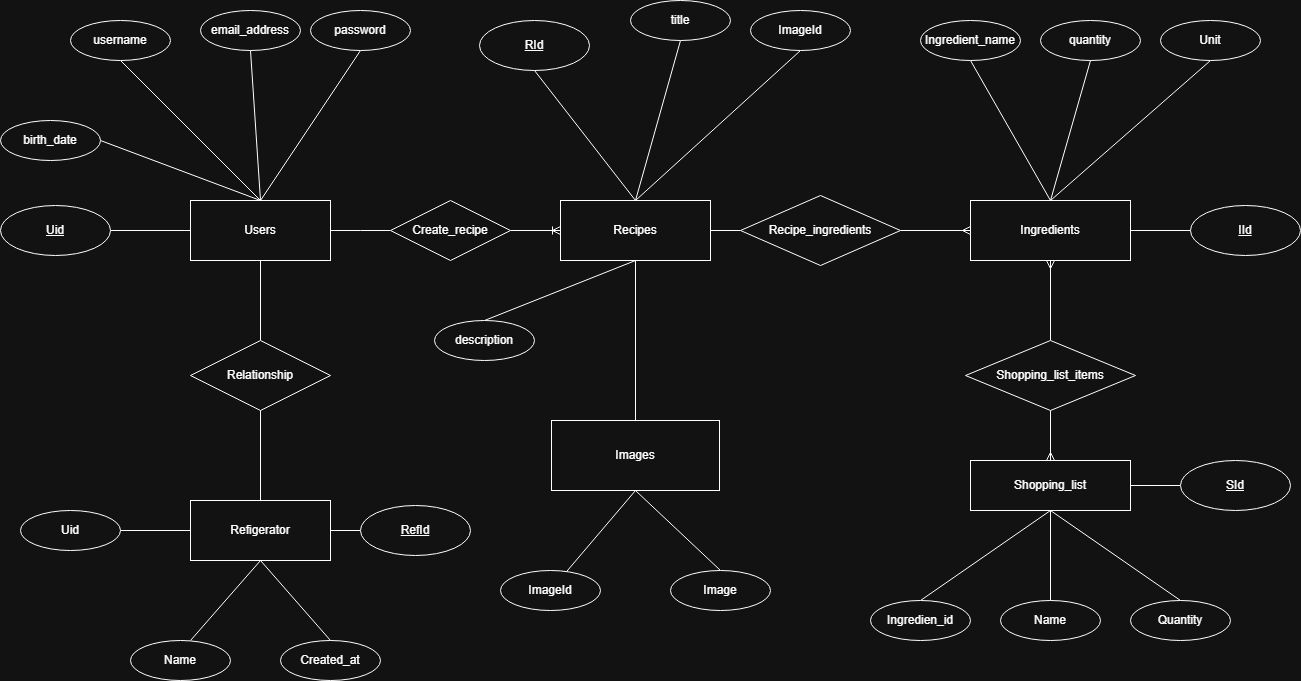

The diagram above was exported from draw.io. Its source (the exported page's mxGraphModel, read from the mxfile embedded in the PNG):
<mxGraphModel dx="2253" dy="897" grid="1" gridSize="10" guides="1" tooltips="1" connect="1" arrows="1" fold="1" page="1" pageScale="1" pageWidth="827" pageHeight="1169" math="0" shadow="0">
  <root>
    <mxCell id="0" />
    <mxCell id="1" parent="0" />
    <mxCell id="8MKTWmTE74BqGk28BC-t-56" style="edgeStyle=none;rounded=0;orthogonalLoop=1;jettySize=auto;html=1;exitX=0.5;exitY=1;exitDx=0;exitDy=0;entryX=0.5;entryY=0;entryDx=0;entryDy=0;endArrow=none;endFill=0;" edge="1" parent="1" source="8MKTWmTE74BqGk28BC-t-4" target="8MKTWmTE74BqGk28BC-t-55">
      <mxGeometry relative="1" as="geometry" />
    </mxCell>
    <mxCell id="8MKTWmTE74BqGk28BC-t-4" value="Recipes" style="whiteSpace=wrap;html=1;align=center;" vertex="1" parent="1">
      <mxGeometry x="440" y="340" width="150" height="60" as="geometry" />
    </mxCell>
    <mxCell id="8MKTWmTE74BqGk28BC-t-24" style="edgeStyle=orthogonalEdgeStyle;rounded=0;orthogonalLoop=1;jettySize=auto;html=1;exitX=0.5;exitY=1;exitDx=0;exitDy=0;endArrow=none;endFill=0;" edge="1" parent="1" source="8MKTWmTE74BqGk28BC-t-5" target="8MKTWmTE74BqGk28BC-t-23">
      <mxGeometry relative="1" as="geometry" />
    </mxCell>
    <mxCell id="8MKTWmTE74BqGk28BC-t-34" style="edgeStyle=none;rounded=0;orthogonalLoop=1;jettySize=auto;html=1;exitX=0;exitY=0.5;exitDx=0;exitDy=0;entryX=1;entryY=0.5;entryDx=0;entryDy=0;endArrow=none;endFill=0;" edge="1" parent="1" source="8MKTWmTE74BqGk28BC-t-5" target="8MKTWmTE74BqGk28BC-t-27">
      <mxGeometry relative="1" as="geometry" />
    </mxCell>
    <mxCell id="8MKTWmTE74BqGk28BC-t-5" value="Users" style="whiteSpace=wrap;html=1;align=center;" vertex="1" parent="1">
      <mxGeometry x="70" y="340" width="140" height="60" as="geometry" />
    </mxCell>
    <mxCell id="8MKTWmTE74BqGk28BC-t-6" value="Create_recipe" style="shape=rhombus;perimeter=rhombusPerimeter;whiteSpace=wrap;html=1;align=center;" vertex="1" parent="1">
      <mxGeometry x="270" y="340" width="120" height="60" as="geometry" />
    </mxCell>
    <mxCell id="8MKTWmTE74BqGk28BC-t-7" value="" style="edgeStyle=entityRelationEdgeStyle;fontSize=12;html=1;endArrow=ERoneToMany;rounded=0;entryX=0;entryY=0.5;entryDx=0;entryDy=0;exitX=1;exitY=0.5;exitDx=0;exitDy=0;" edge="1" parent="1" source="8MKTWmTE74BqGk28BC-t-6" target="8MKTWmTE74BqGk28BC-t-4">
      <mxGeometry width="100" height="100" relative="1" as="geometry">
        <mxPoint x="360" y="610" as="sourcePoint" />
        <mxPoint x="460" y="510" as="targetPoint" />
      </mxGeometry>
    </mxCell>
    <mxCell id="8MKTWmTE74BqGk28BC-t-8" value="" style="edgeStyle=entityRelationEdgeStyle;fontSize=12;html=1;endArrow=none;startArrow=none;rounded=0;exitX=1;exitY=0.5;exitDx=0;exitDy=0;startFill=0;endFill=0;" edge="1" parent="1" source="8MKTWmTE74BqGk28BC-t-5" target="8MKTWmTE74BqGk28BC-t-6">
      <mxGeometry width="100" height="100" relative="1" as="geometry">
        <mxPoint x="360" y="610" as="sourcePoint" />
        <mxPoint x="460" y="510" as="targetPoint" />
      </mxGeometry>
    </mxCell>
    <mxCell id="8MKTWmTE74BqGk28BC-t-12" style="edgeStyle=orthogonalEdgeStyle;rounded=0;orthogonalLoop=1;jettySize=auto;html=1;exitX=0;exitY=0.5;exitDx=0;exitDy=0;entryX=1;entryY=0.5;entryDx=0;entryDy=0;endArrow=none;endFill=0;" edge="1" parent="1" source="8MKTWmTE74BqGk28BC-t-9" target="8MKTWmTE74BqGk28BC-t-4">
      <mxGeometry relative="1" as="geometry" />
    </mxCell>
    <mxCell id="8MKTWmTE74BqGk28BC-t-14" style="edgeStyle=orthogonalEdgeStyle;rounded=0;orthogonalLoop=1;jettySize=auto;html=1;exitX=1;exitY=0.5;exitDx=0;exitDy=0;entryX=0;entryY=0.5;entryDx=0;entryDy=0;endArrow=ERmany;endFill=0;" edge="1" parent="1" source="8MKTWmTE74BqGk28BC-t-9" target="8MKTWmTE74BqGk28BC-t-13">
      <mxGeometry relative="1" as="geometry" />
    </mxCell>
    <mxCell id="8MKTWmTE74BqGk28BC-t-9" value="Recipe_ingredients" style="shape=rhombus;perimeter=rhombusPerimeter;whiteSpace=wrap;html=1;align=center;" vertex="1" parent="1">
      <mxGeometry x="620" y="335" width="160" height="70" as="geometry" />
    </mxCell>
    <mxCell id="8MKTWmTE74BqGk28BC-t-19" style="edgeStyle=orthogonalEdgeStyle;rounded=0;orthogonalLoop=1;jettySize=auto;html=1;exitX=0.5;exitY=1;exitDx=0;exitDy=0;entryX=0.5;entryY=0;entryDx=0;entryDy=0;endArrow=none;endFill=0;startArrow=ERmany;startFill=0;" edge="1" parent="1" source="8MKTWmTE74BqGk28BC-t-13" target="8MKTWmTE74BqGk28BC-t-18">
      <mxGeometry relative="1" as="geometry" />
    </mxCell>
    <mxCell id="8MKTWmTE74BqGk28BC-t-33" style="edgeStyle=none;rounded=0;orthogonalLoop=1;jettySize=auto;html=1;exitX=1;exitY=0.5;exitDx=0;exitDy=0;entryX=0;entryY=0.5;entryDx=0;entryDy=0;endArrow=none;endFill=0;" edge="1" parent="1" source="8MKTWmTE74BqGk28BC-t-13" target="8MKTWmTE74BqGk28BC-t-29">
      <mxGeometry relative="1" as="geometry" />
    </mxCell>
    <mxCell id="8MKTWmTE74BqGk28BC-t-13" value="Ingredients" style="whiteSpace=wrap;html=1;align=center;" vertex="1" parent="1">
      <mxGeometry x="850" y="340" width="160" height="60" as="geometry" />
    </mxCell>
    <mxCell id="8MKTWmTE74BqGk28BC-t-18" value="Shopping_list_items" style="shape=rhombus;perimeter=rhombusPerimeter;whiteSpace=wrap;html=1;align=center;" vertex="1" parent="1">
      <mxGeometry x="845" y="480" width="170" height="70" as="geometry" />
    </mxCell>
    <mxCell id="8MKTWmTE74BqGk28BC-t-21" style="edgeStyle=orthogonalEdgeStyle;rounded=0;orthogonalLoop=1;jettySize=auto;html=1;exitX=0.5;exitY=0;exitDx=0;exitDy=0;endArrow=none;endFill=0;startArrow=ERmany;startFill=0;" edge="1" parent="1" source="8MKTWmTE74BqGk28BC-t-20" target="8MKTWmTE74BqGk28BC-t-18">
      <mxGeometry relative="1" as="geometry" />
    </mxCell>
    <mxCell id="8MKTWmTE74BqGk28BC-t-32" style="edgeStyle=orthogonalEdgeStyle;rounded=0;orthogonalLoop=1;jettySize=auto;html=1;exitX=1;exitY=0.5;exitDx=0;exitDy=0;endArrow=none;endFill=0;" edge="1" parent="1" source="8MKTWmTE74BqGk28BC-t-20" target="8MKTWmTE74BqGk28BC-t-30">
      <mxGeometry relative="1" as="geometry" />
    </mxCell>
    <mxCell id="8MKTWmTE74BqGk28BC-t-80" style="edgeStyle=none;rounded=0;orthogonalLoop=1;jettySize=auto;html=1;exitX=0.5;exitY=1;exitDx=0;exitDy=0;entryX=0.5;entryY=0;entryDx=0;entryDy=0;endArrow=none;endFill=0;" edge="1" parent="1" source="8MKTWmTE74BqGk28BC-t-20" target="8MKTWmTE74BqGk28BC-t-79">
      <mxGeometry relative="1" as="geometry" />
    </mxCell>
    <mxCell id="8MKTWmTE74BqGk28BC-t-81" style="edgeStyle=none;rounded=0;orthogonalLoop=1;jettySize=auto;html=1;exitX=0.5;exitY=1;exitDx=0;exitDy=0;entryX=0.5;entryY=0;entryDx=0;entryDy=0;endArrow=none;endFill=0;" edge="1" parent="1" source="8MKTWmTE74BqGk28BC-t-20" target="8MKTWmTE74BqGk28BC-t-78">
      <mxGeometry relative="1" as="geometry" />
    </mxCell>
    <mxCell id="8MKTWmTE74BqGk28BC-t-82" style="edgeStyle=none;rounded=0;orthogonalLoop=1;jettySize=auto;html=1;exitX=0.5;exitY=1;exitDx=0;exitDy=0;entryX=0.5;entryY=0;entryDx=0;entryDy=0;endArrow=none;endFill=0;" edge="1" parent="1" source="8MKTWmTE74BqGk28BC-t-20" target="8MKTWmTE74BqGk28BC-t-77">
      <mxGeometry relative="1" as="geometry" />
    </mxCell>
    <mxCell id="8MKTWmTE74BqGk28BC-t-20" value="Shopping_list" style="whiteSpace=wrap;html=1;align=center;" vertex="1" parent="1">
      <mxGeometry x="850" y="600" width="160" height="50" as="geometry" />
    </mxCell>
    <mxCell id="8MKTWmTE74BqGk28BC-t-26" style="edgeStyle=orthogonalEdgeStyle;rounded=0;orthogonalLoop=1;jettySize=auto;html=1;exitX=0.5;exitY=1;exitDx=0;exitDy=0;entryX=0.5;entryY=0;entryDx=0;entryDy=0;endArrow=none;endFill=0;" edge="1" parent="1" source="8MKTWmTE74BqGk28BC-t-23" target="8MKTWmTE74BqGk28BC-t-25">
      <mxGeometry relative="1" as="geometry" />
    </mxCell>
    <mxCell id="8MKTWmTE74BqGk28BC-t-23" value="Relationship" style="shape=rhombus;perimeter=rhombusPerimeter;whiteSpace=wrap;html=1;align=center;" vertex="1" parent="1">
      <mxGeometry x="70" y="480" width="140" height="70" as="geometry" />
    </mxCell>
    <mxCell id="8MKTWmTE74BqGk28BC-t-68" style="edgeStyle=none;rounded=0;orthogonalLoop=1;jettySize=auto;html=1;exitX=0.5;exitY=1;exitDx=0;exitDy=0;entryX=0.5;entryY=0;entryDx=0;entryDy=0;endArrow=none;endFill=0;" edge="1" parent="1" source="8MKTWmTE74BqGk28BC-t-25" target="8MKTWmTE74BqGk28BC-t-67">
      <mxGeometry relative="1" as="geometry" />
    </mxCell>
    <mxCell id="8MKTWmTE74BqGk28BC-t-70" style="edgeStyle=none;rounded=0;orthogonalLoop=1;jettySize=auto;html=1;exitX=0;exitY=0.5;exitDx=0;exitDy=0;entryX=1;entryY=0.5;entryDx=0;entryDy=0;endArrow=none;endFill=0;" edge="1" parent="1" source="8MKTWmTE74BqGk28BC-t-25" target="8MKTWmTE74BqGk28BC-t-65">
      <mxGeometry relative="1" as="geometry" />
    </mxCell>
    <mxCell id="8MKTWmTE74BqGk28BC-t-25" value="Refigerator" style="whiteSpace=wrap;html=1;align=center;" vertex="1" parent="1">
      <mxGeometry x="70" y="640" width="140" height="60" as="geometry" />
    </mxCell>
    <mxCell id="8MKTWmTE74BqGk28BC-t-27" value="Uid" style="ellipse;whiteSpace=wrap;html=1;align=center;fontStyle=4;" vertex="1" parent="1">
      <mxGeometry x="-120" y="345" width="110" height="50" as="geometry" />
    </mxCell>
    <mxCell id="8MKTWmTE74BqGk28BC-t-35" style="edgeStyle=none;rounded=0;orthogonalLoop=1;jettySize=auto;html=1;exitX=0.5;exitY=1;exitDx=0;exitDy=0;entryX=0.5;entryY=0;entryDx=0;entryDy=0;endArrow=none;endFill=0;" edge="1" parent="1" source="8MKTWmTE74BqGk28BC-t-28" target="8MKTWmTE74BqGk28BC-t-4">
      <mxGeometry relative="1" as="geometry" />
    </mxCell>
    <mxCell id="8MKTWmTE74BqGk28BC-t-28" value="RId" style="ellipse;whiteSpace=wrap;html=1;align=center;fontStyle=4;" vertex="1" parent="1">
      <mxGeometry x="359" y="160" width="110" height="50" as="geometry" />
    </mxCell>
    <mxCell id="8MKTWmTE74BqGk28BC-t-29" value="IId" style="ellipse;whiteSpace=wrap;html=1;align=center;fontStyle=4;" vertex="1" parent="1">
      <mxGeometry x="1070" y="345" width="110" height="50" as="geometry" />
    </mxCell>
    <mxCell id="8MKTWmTE74BqGk28BC-t-30" value="SId" style="ellipse;whiteSpace=wrap;html=1;align=center;fontStyle=4;" vertex="1" parent="1">
      <mxGeometry x="1060" y="600" width="110" height="50" as="geometry" />
    </mxCell>
    <mxCell id="8MKTWmTE74BqGk28BC-t-36" style="edgeStyle=none;rounded=0;orthogonalLoop=1;jettySize=auto;html=1;exitX=0;exitY=0.5;exitDx=0;exitDy=0;endArrow=none;endFill=0;" edge="1" parent="1" source="8MKTWmTE74BqGk28BC-t-31" target="8MKTWmTE74BqGk28BC-t-25">
      <mxGeometry relative="1" as="geometry" />
    </mxCell>
    <mxCell id="8MKTWmTE74BqGk28BC-t-31" value="RefId" style="ellipse;whiteSpace=wrap;html=1;align=center;fontStyle=4;" vertex="1" parent="1">
      <mxGeometry x="240" y="645" width="110" height="50" as="geometry" />
    </mxCell>
    <mxCell id="8MKTWmTE74BqGk28BC-t-44" style="edgeStyle=none;rounded=0;orthogonalLoop=1;jettySize=auto;html=1;exitX=0.5;exitY=1;exitDx=0;exitDy=0;entryX=0.5;entryY=0;entryDx=0;entryDy=0;endArrow=none;endFill=0;" edge="1" parent="1" source="8MKTWmTE74BqGk28BC-t-37" target="8MKTWmTE74BqGk28BC-t-5">
      <mxGeometry relative="1" as="geometry" />
    </mxCell>
    <mxCell id="8MKTWmTE74BqGk28BC-t-37" value="username" style="ellipse;whiteSpace=wrap;html=1;align=center;" vertex="1" parent="1">
      <mxGeometry x="-50" y="160" width="100" height="40" as="geometry" />
    </mxCell>
    <mxCell id="8MKTWmTE74BqGk28BC-t-45" style="edgeStyle=none;rounded=0;orthogonalLoop=1;jettySize=auto;html=1;exitX=0.5;exitY=1;exitDx=0;exitDy=0;endArrow=none;endFill=0;" edge="1" parent="1" source="8MKTWmTE74BqGk28BC-t-39">
      <mxGeometry relative="1" as="geometry">
        <mxPoint x="140" y="340" as="targetPoint" />
      </mxGeometry>
    </mxCell>
    <mxCell id="8MKTWmTE74BqGk28BC-t-39" value="email_address" style="ellipse;whiteSpace=wrap;html=1;align=center;" vertex="1" parent="1">
      <mxGeometry x="80" y="150" width="100" height="40" as="geometry" />
    </mxCell>
    <mxCell id="8MKTWmTE74BqGk28BC-t-46" style="edgeStyle=none;rounded=0;orthogonalLoop=1;jettySize=auto;html=1;exitX=0.5;exitY=1;exitDx=0;exitDy=0;endArrow=none;endFill=0;" edge="1" parent="1" source="8MKTWmTE74BqGk28BC-t-40">
      <mxGeometry relative="1" as="geometry">
        <mxPoint x="140" y="340" as="targetPoint" />
      </mxGeometry>
    </mxCell>
    <mxCell id="8MKTWmTE74BqGk28BC-t-40" value="password" style="ellipse;whiteSpace=wrap;html=1;align=center;" vertex="1" parent="1">
      <mxGeometry x="190" y="150" width="100" height="40" as="geometry" />
    </mxCell>
    <mxCell id="8MKTWmTE74BqGk28BC-t-43" style="edgeStyle=none;rounded=0;orthogonalLoop=1;jettySize=auto;html=1;exitX=1;exitY=0.5;exitDx=0;exitDy=0;entryX=0.5;entryY=0;entryDx=0;entryDy=0;endArrow=none;endFill=0;" edge="1" parent="1" source="8MKTWmTE74BqGk28BC-t-41" target="8MKTWmTE74BqGk28BC-t-5">
      <mxGeometry relative="1" as="geometry" />
    </mxCell>
    <mxCell id="8MKTWmTE74BqGk28BC-t-41" value="birth_date" style="ellipse;whiteSpace=wrap;html=1;align=center;" vertex="1" parent="1">
      <mxGeometry x="-120" y="260" width="100" height="40" as="geometry" />
    </mxCell>
    <mxCell id="8MKTWmTE74BqGk28BC-t-48" style="edgeStyle=none;rounded=0;orthogonalLoop=1;jettySize=auto;html=1;exitX=0.5;exitY=1;exitDx=0;exitDy=0;entryX=0.5;entryY=0;entryDx=0;entryDy=0;endArrow=none;endFill=0;" edge="1" parent="1" source="8MKTWmTE74BqGk28BC-t-47" target="8MKTWmTE74BqGk28BC-t-4">
      <mxGeometry relative="1" as="geometry" />
    </mxCell>
    <mxCell id="8MKTWmTE74BqGk28BC-t-47" value="title" style="ellipse;whiteSpace=wrap;html=1;align=center;" vertex="1" parent="1">
      <mxGeometry x="510" y="140" width="100" height="40" as="geometry" />
    </mxCell>
    <mxCell id="8MKTWmTE74BqGk28BC-t-50" style="edgeStyle=none;rounded=0;orthogonalLoop=1;jettySize=auto;html=1;exitX=0.5;exitY=0;exitDx=0;exitDy=0;entryX=0.5;entryY=1;entryDx=0;entryDy=0;endArrow=none;endFill=0;" edge="1" parent="1" source="8MKTWmTE74BqGk28BC-t-49" target="8MKTWmTE74BqGk28BC-t-4">
      <mxGeometry relative="1" as="geometry" />
    </mxCell>
    <mxCell id="8MKTWmTE74BqGk28BC-t-49" value="description" style="ellipse;whiteSpace=wrap;html=1;align=center;" vertex="1" parent="1">
      <mxGeometry x="314" y="460" width="100" height="40" as="geometry" />
    </mxCell>
    <mxCell id="8MKTWmTE74BqGk28BC-t-59" style="edgeStyle=none;rounded=0;orthogonalLoop=1;jettySize=auto;html=1;exitX=0.5;exitY=1;exitDx=0;exitDy=0;endArrow=none;endFill=0;" edge="1" parent="1" source="8MKTWmTE74BqGk28BC-t-55" target="8MKTWmTE74BqGk28BC-t-58">
      <mxGeometry relative="1" as="geometry" />
    </mxCell>
    <mxCell id="8MKTWmTE74BqGk28BC-t-61" style="edgeStyle=none;rounded=0;orthogonalLoop=1;jettySize=auto;html=1;exitX=0.5;exitY=1;exitDx=0;exitDy=0;entryX=0.5;entryY=0;entryDx=0;entryDy=0;endArrow=none;endFill=0;" edge="1" parent="1" source="8MKTWmTE74BqGk28BC-t-55" target="8MKTWmTE74BqGk28BC-t-60">
      <mxGeometry relative="1" as="geometry" />
    </mxCell>
    <mxCell id="8MKTWmTE74BqGk28BC-t-55" value="Images" style="whiteSpace=wrap;html=1;align=center;" vertex="1" parent="1">
      <mxGeometry x="431" y="560" width="168" height="70" as="geometry" />
    </mxCell>
    <mxCell id="8MKTWmTE74BqGk28BC-t-58" value="ImageId" style="ellipse;whiteSpace=wrap;html=1;align=center;" vertex="1" parent="1">
      <mxGeometry x="380" y="710" width="100" height="40" as="geometry" />
    </mxCell>
    <mxCell id="8MKTWmTE74BqGk28BC-t-60" value="Image" style="ellipse;whiteSpace=wrap;html=1;align=center;" vertex="1" parent="1">
      <mxGeometry x="550" y="710" width="100" height="40" as="geometry" />
    </mxCell>
    <mxCell id="8MKTWmTE74BqGk28BC-t-64" style="edgeStyle=none;rounded=0;orthogonalLoop=1;jettySize=auto;html=1;exitX=0.5;exitY=1;exitDx=0;exitDy=0;entryX=0.5;entryY=0;entryDx=0;entryDy=0;endArrow=none;endFill=0;" edge="1" parent="1" source="8MKTWmTE74BqGk28BC-t-63" target="8MKTWmTE74BqGk28BC-t-4">
      <mxGeometry relative="1" as="geometry" />
    </mxCell>
    <mxCell id="8MKTWmTE74BqGk28BC-t-63" value="ImageId" style="ellipse;whiteSpace=wrap;html=1;align=center;" vertex="1" parent="1">
      <mxGeometry x="630" y="150" width="100" height="40" as="geometry" />
    </mxCell>
    <mxCell id="8MKTWmTE74BqGk28BC-t-65" value="Uid" style="ellipse;whiteSpace=wrap;html=1;align=center;" vertex="1" parent="1">
      <mxGeometry x="-100" y="650" width="100" height="40" as="geometry" />
    </mxCell>
    <mxCell id="8MKTWmTE74BqGk28BC-t-66" value="Name" style="ellipse;whiteSpace=wrap;html=1;align=center;" vertex="1" parent="1">
      <mxGeometry x="10" y="780" width="100" height="40" as="geometry" />
    </mxCell>
    <mxCell id="8MKTWmTE74BqGk28BC-t-67" value="Created_at" style="ellipse;whiteSpace=wrap;html=1;align=center;" vertex="1" parent="1">
      <mxGeometry x="160" y="780" width="100" height="40" as="geometry" />
    </mxCell>
    <mxCell id="8MKTWmTE74BqGk28BC-t-69" style="edgeStyle=none;rounded=0;orthogonalLoop=1;jettySize=auto;html=1;exitX=0.5;exitY=1;exitDx=0;exitDy=0;entryX=0.6;entryY=0;entryDx=0;entryDy=0;entryPerimeter=0;endArrow=none;endFill=0;" edge="1" parent="1" source="8MKTWmTE74BqGk28BC-t-25" target="8MKTWmTE74BqGk28BC-t-66">
      <mxGeometry relative="1" as="geometry" />
    </mxCell>
    <mxCell id="8MKTWmTE74BqGk28BC-t-72" style="edgeStyle=none;rounded=0;orthogonalLoop=1;jettySize=auto;html=1;exitX=0.5;exitY=1;exitDx=0;exitDy=0;entryX=0.5;entryY=0;entryDx=0;entryDy=0;endArrow=none;endFill=0;" edge="1" parent="1" source="8MKTWmTE74BqGk28BC-t-71" target="8MKTWmTE74BqGk28BC-t-13">
      <mxGeometry relative="1" as="geometry" />
    </mxCell>
    <mxCell id="8MKTWmTE74BqGk28BC-t-71" value="Ingredient_name" style="ellipse;whiteSpace=wrap;html=1;align=center;" vertex="1" parent="1">
      <mxGeometry x="800" y="160" width="100" height="40" as="geometry" />
    </mxCell>
    <mxCell id="8MKTWmTE74BqGk28BC-t-73" value="quantity" style="ellipse;whiteSpace=wrap;html=1;align=center;" vertex="1" parent="1">
      <mxGeometry x="920" y="160" width="100" height="40" as="geometry" />
    </mxCell>
    <mxCell id="8MKTWmTE74BqGk28BC-t-76" style="edgeStyle=none;rounded=0;orthogonalLoop=1;jettySize=auto;html=1;exitX=0.5;exitY=1;exitDx=0;exitDy=0;endArrow=none;endFill=0;" edge="1" parent="1" source="8MKTWmTE74BqGk28BC-t-74">
      <mxGeometry relative="1" as="geometry">
        <mxPoint x="930" y="340" as="targetPoint" />
      </mxGeometry>
    </mxCell>
    <mxCell id="8MKTWmTE74BqGk28BC-t-74" value="Unit" style="ellipse;whiteSpace=wrap;html=1;align=center;" vertex="1" parent="1">
      <mxGeometry x="1040" y="160" width="100" height="40" as="geometry" />
    </mxCell>
    <mxCell id="8MKTWmTE74BqGk28BC-t-75" style="edgeStyle=none;rounded=0;orthogonalLoop=1;jettySize=auto;html=1;exitX=0.5;exitY=1;exitDx=0;exitDy=0;endArrow=none;endFill=0;" edge="1" parent="1" source="8MKTWmTE74BqGk28BC-t-73">
      <mxGeometry relative="1" as="geometry">
        <mxPoint x="930" y="340" as="targetPoint" />
      </mxGeometry>
    </mxCell>
    <mxCell id="8MKTWmTE74BqGk28BC-t-77" value="Ingredien_id" style="ellipse;whiteSpace=wrap;html=1;align=center;" vertex="1" parent="1">
      <mxGeometry x="750" y="740" width="100" height="40" as="geometry" />
    </mxCell>
    <mxCell id="8MKTWmTE74BqGk28BC-t-78" value="Name" style="ellipse;whiteSpace=wrap;html=1;align=center;" vertex="1" parent="1">
      <mxGeometry x="880" y="740" width="100" height="40" as="geometry" />
    </mxCell>
    <mxCell id="8MKTWmTE74BqGk28BC-t-79" value="Quantity" style="ellipse;whiteSpace=wrap;html=1;align=center;" vertex="1" parent="1">
      <mxGeometry x="1010" y="740" width="100" height="40" as="geometry" />
    </mxCell>
  </root>
</mxGraphModel>